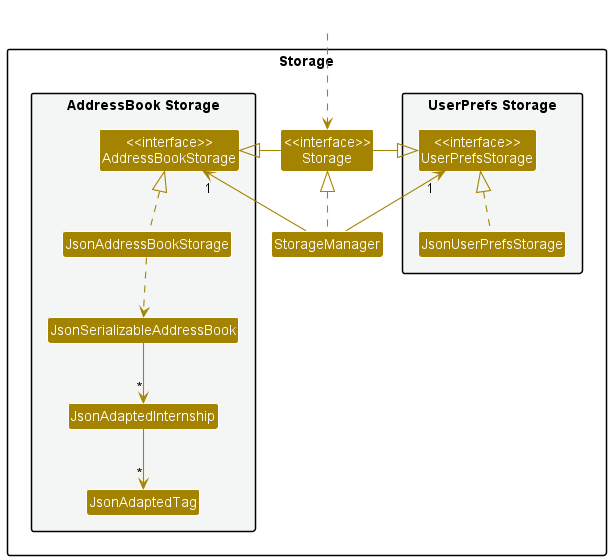

The diagram above was rendered by PlantUML. Its source (embedded in the PNG):
@startuml
!include style.puml
skinparam arrowThickness 1.1
skinparam arrowColor STORAGE_COLOR
skinparam classBackgroundColor STORAGE_COLOR

package Storage{

package "UserPrefs Storage" #F4F6F6{
Class "<<interface>>\nUserPrefsStorage" as UserPrefsStorage
Class JsonUserPrefsStorage
}

Class "<<interface>>\nStorage" as Storage
Class StorageManager

package "AddressBook Storage" #F4F6F6{
Class "<<interface>>\nAddressBookStorage" as AddressBookStorage
Class JsonAddressBookStorage
Class JsonSerializableAddressBook
Class JsonAdaptedInternship
Class JsonAdaptedTag
}

}

Class HiddenOutside #FFFFFF
HiddenOutside ..> Storage

StorageManager .up.|> Storage
StorageManager -up-> "1" UserPrefsStorage
StorageManager -up-> "1" AddressBookStorage

Storage -left-|> UserPrefsStorage
Storage -right-|> AddressBookStorage

JsonUserPrefsStorage .up.|> UserPrefsStorage
JsonAddressBookStorage .up.|> AddressBookStorage
JsonAddressBookStorage ..> JsonSerializableAddressBook
JsonSerializableAddressBook --> "*" JsonAdaptedInternship
JsonAdaptedInternship --> "*" JsonAdaptedTag

@enduml